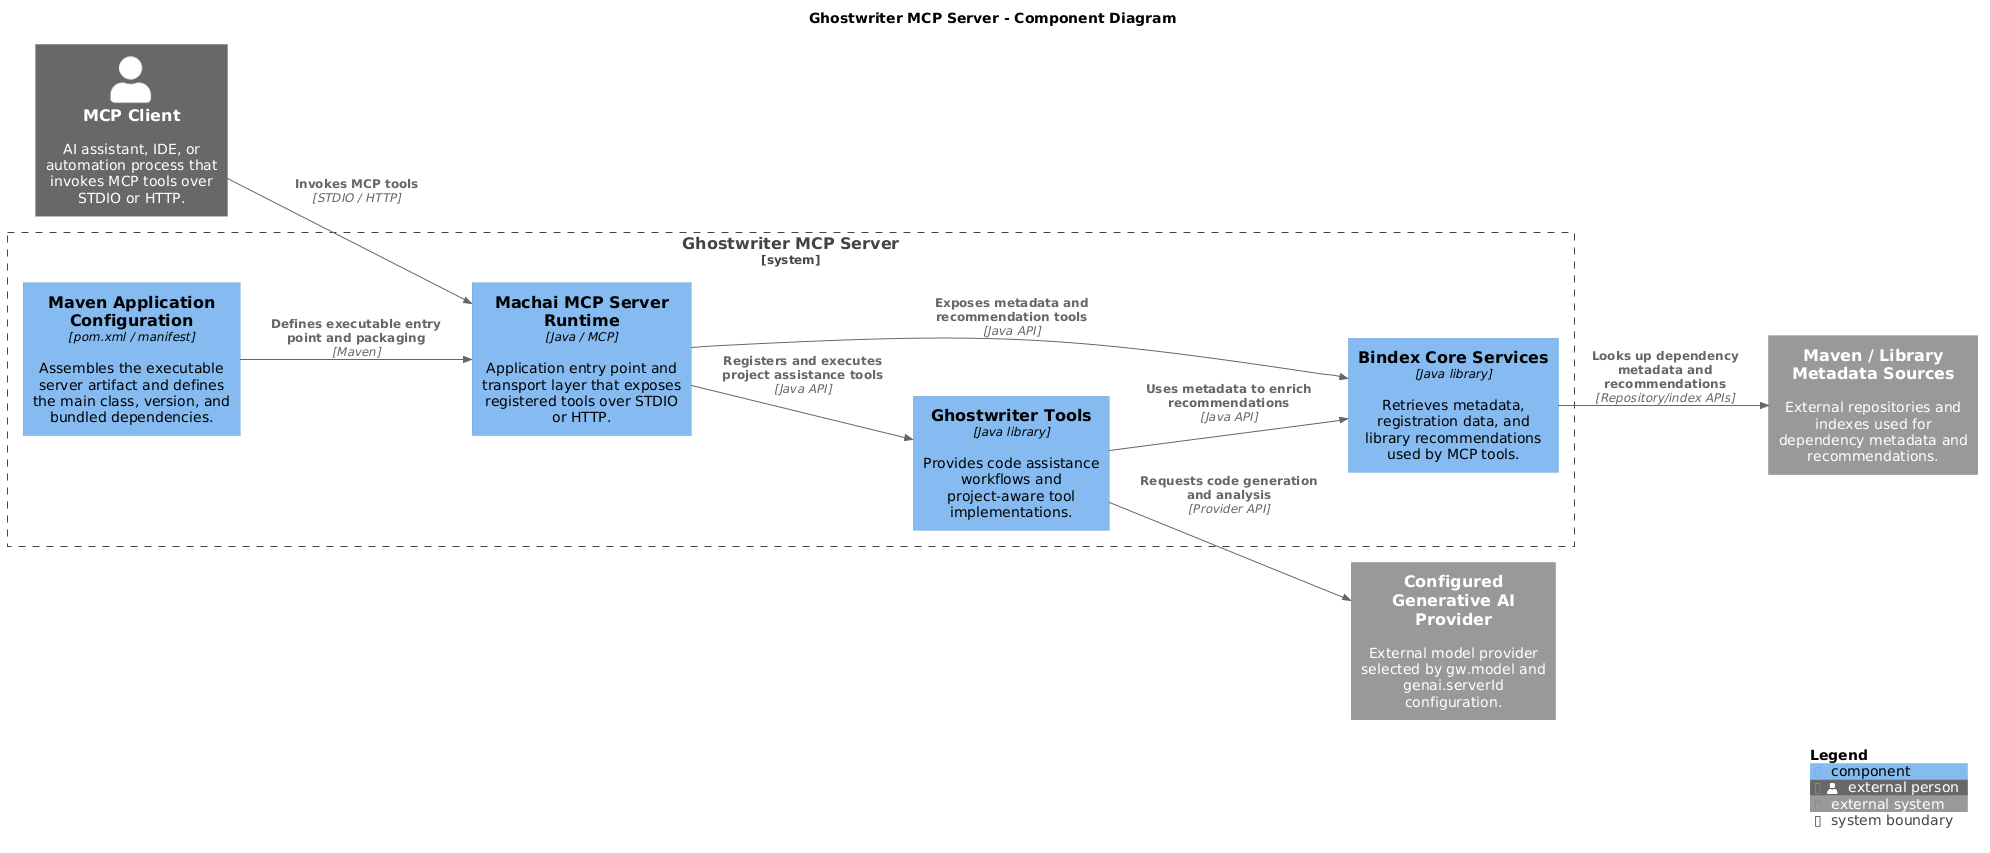

The diagram above was rendered by PlantUML. Its source (embedded in the PNG):
@startuml
' @guidance:
' Create or update the C4 Component-level PlantUML diagram for the project.
'
' - If a C4 Component diagram already exists.
' - If no diagram exists, generate a new one that clearly represents all major components, their responsibilities, and interactions within the project.
' - Use PlantUML C4-PlantUML syntax and best practices for clarity and maintainability.
' - Include only relevant components from `/src/main/java` and external systems; remove or omit unnecessary details.
' - Organize the diagram for readability, avoiding complexity and clutter.
' - Add SHOW_LEGEND() at the end of the puml code.


!include https://raw.githubusercontent.com/plantuml-stdlib/C4-PlantUML/master/C4_Component.puml

LAYOUT_WITH_LEGEND()
LAYOUT_LEFT_RIGHT()

title Ghostwriter MCP Server - Component Diagram

Person_Ext(mcpClient, "MCP Client", "AI assistant, IDE, or automation process that invokes MCP tools over STDIO or HTTP.")

System_Boundary(gwMcpServer, "Ghostwriter MCP Server") {
    Component(mcpRuntime, "Machai MCP Server Runtime", "Java / MCP", "Application entry point and transport layer that exposes registered tools over STDIO or HTTP.")
    Component(ghostwriterTools, "Ghostwriter Tools", "Java library", "Provides code assistance workflows and project-aware tool implementations.")
    Component(bindexServices, "Bindex Core Services", "Java library", "Retrieves metadata, registration data, and library recommendations used by MCP tools.")
    Component(configuration, "Maven Application Configuration", "pom.xml / manifest", "Assembles the executable server artifact and defines the main class, version, and bundled dependencies.")
}

System_Ext(genAiProvider, "Configured Generative AI Provider", "External model provider selected by gw.model and genai.serverId configuration.")
System_Ext(packageRepos, "Maven / Library Metadata Sources", "External repositories and indexes used for dependency metadata and recommendations.")

Rel(mcpClient, mcpRuntime, "Invokes MCP tools", "STDIO / HTTP")
Rel(mcpRuntime, ghostwriterTools, "Registers and executes project assistance tools", "Java API")
Rel(mcpRuntime, bindexServices, "Exposes metadata and recommendation tools", "Java API")
Rel(configuration, mcpRuntime, "Defines executable entry point and packaging", "Maven")
Rel(ghostwriterTools, genAiProvider, "Requests code generation and analysis", "Provider API")
Rel(bindexServices, packageRepos, "Looks up dependency metadata and recommendations", "Repository/index APIs")
Rel(ghostwriterTools, bindexServices, "Uses metadata to enrich recommendations", "Java API")

SHOW_LEGEND()
@enduml